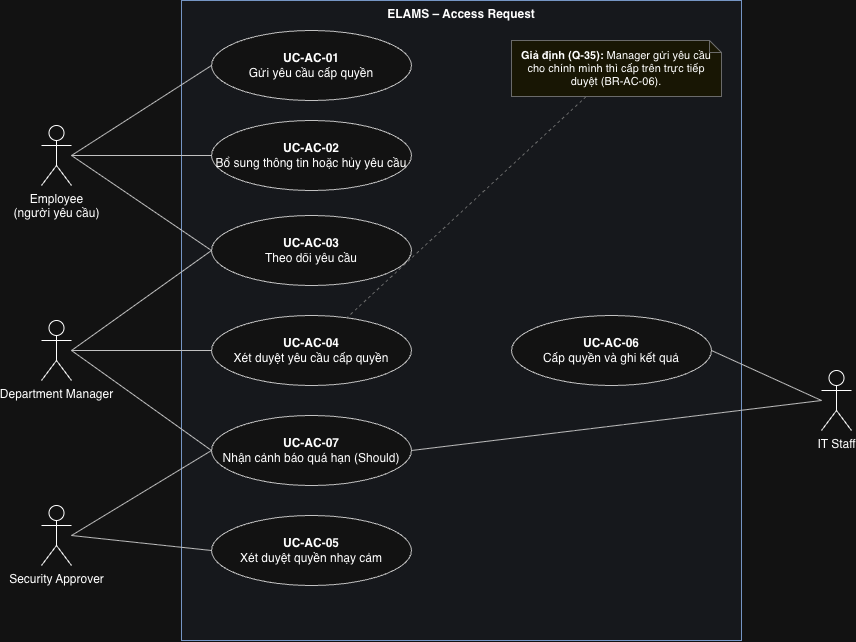

The diagram above was exported from draw.io. Its source (the exported page's mxGraphModel, read from the mxfile embedded in the PNG):
<mxGraphModel dx="913" dy="789" grid="1" gridSize="10" guides="1" tooltips="1" connect="1" arrows="1" fold="1" page="1" pageScale="1" pageWidth="1169" pageHeight="800" math="0" shadow="0">
  <root>
    <mxCell id="0" />
    <mxCell id="1" parent="0" />
    <mxCell id="boundary" parent="1" style="rounded=0;whiteSpace=wrap;html=1;verticalAlign=top;align=center;fillColor=#F5F8FC;strokeColor=#4A6FA5;fontFamily=Helvetica;fontSize=12;" value="&lt;b&gt;ELAMS – Access Request&lt;/b&gt;" vertex="1">
      <mxGeometry height="640" width="560" x="220" y="50" as="geometry" />
    </mxCell>
    <mxCell id="EMP" parent="1" style="shape=umlActor;verticalLabelPosition=bottom;verticalAlign=top;html=1;outlineConnect=0;fontFamily=Helvetica;fontSize=12;" value="Employee&lt;br&gt;(người yêu cầu)" vertex="1">
      <mxGeometry height="60" width="30" x="80" y="175" as="geometry" />
    </mxCell>
    <mxCell id="MGR" parent="1" style="shape=umlActor;verticalLabelPosition=bottom;verticalAlign=top;html=1;outlineConnect=0;fontFamily=Helvetica;fontSize=12;" value="Department Manager" vertex="1">
      <mxGeometry height="60" width="30" x="80" y="370" as="geometry" />
    </mxCell>
    <mxCell id="SEC" parent="1" style="shape=umlActor;verticalLabelPosition=bottom;verticalAlign=top;html=1;outlineConnect=0;fontFamily=Helvetica;fontSize=12;" value="Security Approver" vertex="1">
      <mxGeometry height="60" width="30" x="80" y="555" as="geometry" />
    </mxCell>
    <mxCell id="IT" parent="1" style="shape=umlActor;verticalLabelPosition=bottom;verticalAlign=top;html=1;outlineConnect=0;fontFamily=Helvetica;fontSize=12;" value="IT Staff" vertex="1">
      <mxGeometry height="60" width="30" x="860" y="420" as="geometry" />
    </mxCell>
    <mxCell id="UC01" parent="1" style="ellipse;whiteSpace=wrap;html=1;fillColor=#FFFFFF;strokeColor=#333333;fontFamily=Helvetica;fontSize=12;" value="&lt;b&gt;UC-AC-01&lt;/b&gt;&lt;br&gt;Gửi yêu cầu cấp quyền" vertex="1">
      <mxGeometry height="70" width="200" x="250" y="80" as="geometry" />
    </mxCell>
    <mxCell id="UC02" parent="1" style="ellipse;whiteSpace=wrap;html=1;fillColor=#FFFFFF;strokeColor=#333333;fontFamily=Helvetica;fontSize=12;" value="&lt;b&gt;UC-AC-02&lt;/b&gt;&lt;br&gt;Bổ sung thông tin hoặc hủy yêu cầu" vertex="1">
      <mxGeometry height="70" width="200" x="250" y="170" as="geometry" />
    </mxCell>
    <mxCell id="UC03" parent="1" style="ellipse;whiteSpace=wrap;html=1;fillColor=#FFFFFF;strokeColor=#333333;fontFamily=Helvetica;fontSize=12;" value="&lt;b&gt;UC-AC-03&lt;/b&gt;&lt;br&gt;Theo dõi yêu cầu" vertex="1">
      <mxGeometry height="70" width="200" x="250" y="265" as="geometry" />
    </mxCell>
    <mxCell id="UC04" parent="1" style="ellipse;whiteSpace=wrap;html=1;fillColor=#FFFFFF;strokeColor=#333333;fontFamily=Helvetica;fontSize=12;" value="&lt;b&gt;UC-AC-04&lt;/b&gt;&lt;br&gt;Xét duyệt yêu cầu cấp quyền" vertex="1">
      <mxGeometry height="70" width="200" x="250" y="365" as="geometry" />
    </mxCell>
    <mxCell id="UC07" parent="1" style="ellipse;whiteSpace=wrap;html=1;fillColor=#FFFFFF;strokeColor=#333333;fontFamily=Helvetica;fontSize=12;" value="&lt;b&gt;UC-AC-07&lt;/b&gt;&lt;br&gt;Nhận cảnh báo quá hạn (Should)" vertex="1">
      <mxGeometry height="70" width="200" x="250" y="465" as="geometry" />
    </mxCell>
    <mxCell id="UC05" parent="1" style="ellipse;whiteSpace=wrap;html=1;fillColor=#FFFFFF;strokeColor=#333333;fontFamily=Helvetica;fontSize=12;" value="&lt;b&gt;UC-AC-05&lt;/b&gt;&lt;br&gt;Xét duyệt quyền nhạy cảm" vertex="1">
      <mxGeometry height="70" width="200" x="250" y="565" as="geometry" />
    </mxCell>
    <mxCell id="UC06" parent="1" style="ellipse;whiteSpace=wrap;html=1;fillColor=#FFFFFF;strokeColor=#333333;fontFamily=Helvetica;fontSize=12;" value="&lt;b&gt;UC-AC-06&lt;/b&gt;&lt;br&gt;Cấp quyền và ghi kết quả" vertex="1">
      <mxGeometry height="70" width="200" x="550" y="365" as="geometry" />
    </mxCell>
    <mxCell id="a0" edge="1" parent="1" source="EMP" style="endArrow=none;html=1;strokeColor=#333333;exitX=1;exitY=0.5;exitDx=0;exitDy=0;entryX=0;entryY=0.5;entryDx=0;entryDy=0;" target="UC01" value="">
      <mxGeometry relative="1" as="geometry" />
    </mxCell>
    <mxCell id="a1" edge="1" parent="1" source="EMP" style="endArrow=none;html=1;strokeColor=#333333;exitX=1;exitY=0.5;exitDx=0;exitDy=0;entryX=0;entryY=0.5;entryDx=0;entryDy=0;" target="UC02" value="">
      <mxGeometry relative="1" as="geometry" />
    </mxCell>
    <mxCell id="a2" edge="1" parent="1" source="EMP" style="endArrow=none;html=1;strokeColor=#333333;exitX=1;exitY=0.5;exitDx=0;exitDy=0;entryX=0;entryY=0.5;entryDx=0;entryDy=0;" target="UC03" value="">
      <mxGeometry relative="1" as="geometry" />
    </mxCell>
    <mxCell id="a3" edge="1" parent="1" source="MGR" style="endArrow=none;html=1;strokeColor=#333333;exitX=1;exitY=0.5;exitDx=0;exitDy=0;entryX=0;entryY=0.5;entryDx=0;entryDy=0;" target="UC03" value="">
      <mxGeometry relative="1" as="geometry" />
    </mxCell>
    <mxCell id="a4" edge="1" parent="1" source="MGR" style="endArrow=none;html=1;strokeColor=#333333;exitX=1;exitY=0.5;exitDx=0;exitDy=0;entryX=0;entryY=0.5;entryDx=0;entryDy=0;" target="UC04" value="">
      <mxGeometry relative="1" as="geometry" />
    </mxCell>
    <mxCell id="a5" edge="1" parent="1" source="MGR" style="endArrow=none;html=1;strokeColor=#333333;exitX=1;exitY=0.5;exitDx=0;exitDy=0;entryX=0;entryY=0.5;entryDx=0;entryDy=0;" target="UC07" value="">
      <mxGeometry relative="1" as="geometry" />
    </mxCell>
    <mxCell id="a6" edge="1" parent="1" source="SEC" style="endArrow=none;html=1;strokeColor=#333333;exitX=1;exitY=0.5;exitDx=0;exitDy=0;entryX=0;entryY=0.5;entryDx=0;entryDy=0;" target="UC07" value="">
      <mxGeometry relative="1" as="geometry" />
    </mxCell>
    <mxCell id="a7" edge="1" parent="1" source="SEC" style="endArrow=none;html=1;strokeColor=#333333;exitX=1;exitY=0.5;exitDx=0;exitDy=0;entryX=0;entryY=0.5;entryDx=0;entryDy=0;" target="UC05" value="">
      <mxGeometry relative="1" as="geometry" />
    </mxCell>
    <mxCell id="a8" edge="1" parent="1" source="IT" style="endArrow=none;html=1;strokeColor=#333333;exitX=0;exitY=0.5;exitDx=0;exitDy=0;entryX=1;entryY=0.5;entryDx=0;entryDy=0;" target="UC06" value="">
      <mxGeometry relative="1" as="geometry" />
    </mxCell>
    <mxCell id="a9" edge="1" parent="1" source="IT" style="endArrow=none;html=1;strokeColor=#333333;exitX=0;exitY=0.5;exitDx=0;exitDy=0;entryX=1;entryY=0.5;entryDx=0;entryDy=0;" target="UC07" value="">
      <mxGeometry relative="1" as="geometry" />
    </mxCell>
    <mxCell id="N1" parent="1" style="shape=note;whiteSpace=wrap;html=1;size=12;fillColor=#FFFDE7;strokeColor=#999999;fontSize=11;" value="&lt;b&gt;Giả định (Q-35):&lt;/b&gt; Manager gửi yêu cầu&lt;br&gt;cho chính mình thì cấp trên trực tiếp&lt;br&gt;duyệt (BR-AC-06)." vertex="1">
      <mxGeometry height="56" width="210" x="550" y="90" as="geometry" />
    </mxCell>
    <mxCell id="N1l" edge="1" parent="1" source="N1" style="endArrow=none;dashed=1;html=1;strokeColor=#999999;" target="UC04" value="">
      <mxGeometry relative="1" as="geometry" />
    </mxCell>
  </root>
</mxGraphModel>